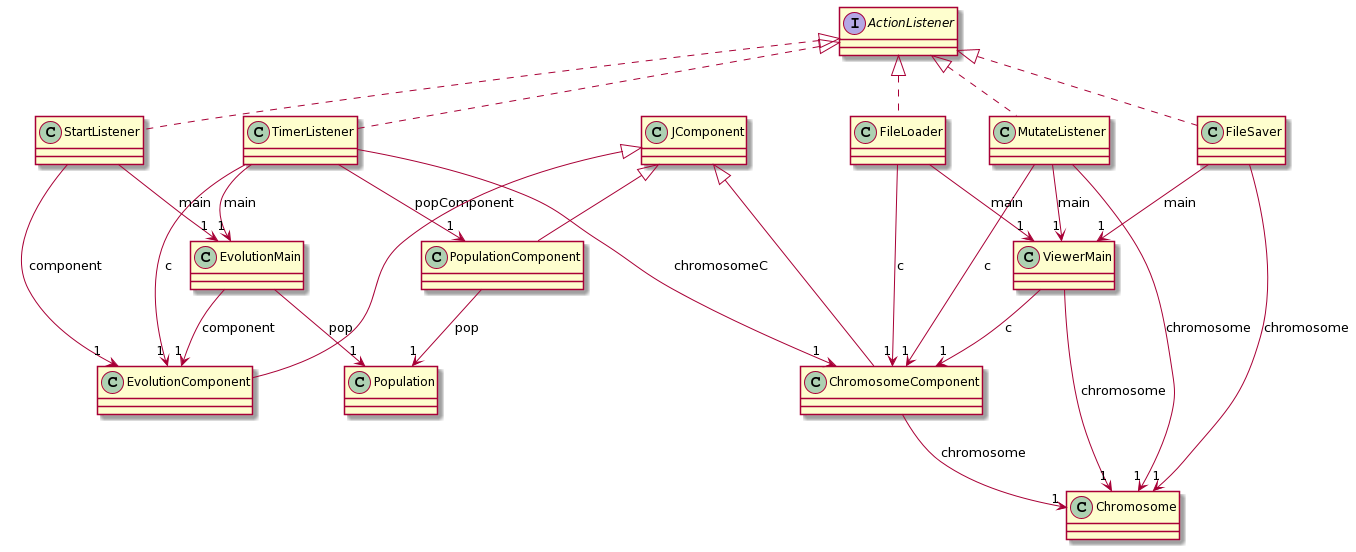

The diagram above was rendered by PlantUML. Its source (embedded in the PNG):
@startuml
class TimerListener [[java:main.TimerListener]] {

}
class EvolutionMain [[java:main.EvolutionMain]] {
}
TimerListener --> "1" EvolutionMain : main
class EvolutionComponent [[java:main.EvolutionComponent]] {
}
TimerListener --> "1" EvolutionComponent : c
class ChromosomeComponent [[java:main.ChromosomeComponent]] {
}
TimerListener --> "1" ChromosomeComponent : chromosomeC
class PopulationComponent [[java:main.PopulationComponent]] {
}
TimerListener --> "1" PopulationComponent : popComponent
interface ActionListener [[java:java.awt.event.ActionListener]] {
}
ActionListener <|.. TimerListener
class Chromosome [[java:main.Chromosome]] {

}
class MutateListener [[java:main.MutateListener]] {

}
class Chromosome [[java:main.Chromosome]] {
}
MutateListener --> "1" Chromosome : chromosome
class ChromosomeComponent [[java:main.ChromosomeComponent]] {
}
MutateListener --> "1" ChromosomeComponent : c
class ViewerMain [[java:main.ViewerMain]] {
}
MutateListener --> "1" ViewerMain : main
interface ActionListener [[java:java.awt.event.ActionListener]] {
}
ActionListener <|.. MutateListener
class FileSaver [[java:main.FileSaver]] {

}
class Chromosome [[java:main.Chromosome]] {
}
FileSaver --> "1" Chromosome : chromosome
class ViewerMain [[java:main.ViewerMain]] {
}
FileSaver --> "1" ViewerMain : main
interface ActionListener [[java:java.awt.event.ActionListener]] {
}
ActionListener <|.. FileSaver
class Population [[java:main.Population]] {

}
class ViewerMain [[java:main.ViewerMain]] {

}
class Chromosome [[java:main.Chromosome]] {
}
ViewerMain --> "1" Chromosome : chromosome
class ChromosomeComponent [[java:main.ChromosomeComponent]] {
}
ViewerMain --> "1" ChromosomeComponent : c
class ChromosomeComponent [[java:main.ChromosomeComponent]] {

}
class Chromosome [[java:main.Chromosome]] {
}
ChromosomeComponent --> "1" Chromosome : chromosome
class JComponent [[java:javax.swing.JComponent]] {
}
JComponent <|-- ChromosomeComponent
class EvolutionComponent [[java:main.EvolutionComponent]] {

}
class JComponent [[java:javax.swing.JComponent]] {
}
JComponent <|-- EvolutionComponent
class FileLoader [[java:main.FileLoader]] {

}
class ViewerMain [[java:main.ViewerMain]] {
}
FileLoader --> "1" ViewerMain : main
class ChromosomeComponent [[java:main.ChromosomeComponent]] {
}
FileLoader --> "1" ChromosomeComponent : c
interface ActionListener [[java:java.awt.event.ActionListener]] {
}
ActionListener <|.. FileLoader
class StartListener [[java:main.StartListener]] {

}
class EvolutionMain [[java:main.EvolutionMain]] {
}
StartListener --> "1" EvolutionMain : main
class EvolutionComponent [[java:main.EvolutionComponent]] {
}
StartListener --> "1" EvolutionComponent : component
interface ActionListener [[java:java.awt.event.ActionListener]] {
}
ActionListener <|.. StartListener
class PopulationComponent [[java:main.PopulationComponent]] {

}
class Population [[java:main.Population]] {
}
PopulationComponent --> "1" Population : pop
class JComponent [[java:javax.swing.JComponent]] {
}
JComponent <|-- PopulationComponent
class EvolutionMain [[java:main.EvolutionMain]] {

}
class Population [[java:main.Population]] {
}
EvolutionMain --> "1" Population : pop
class EvolutionComponent [[java:main.EvolutionComponent]] {
}
EvolutionMain --> "1" EvolutionComponent : component
@enduml